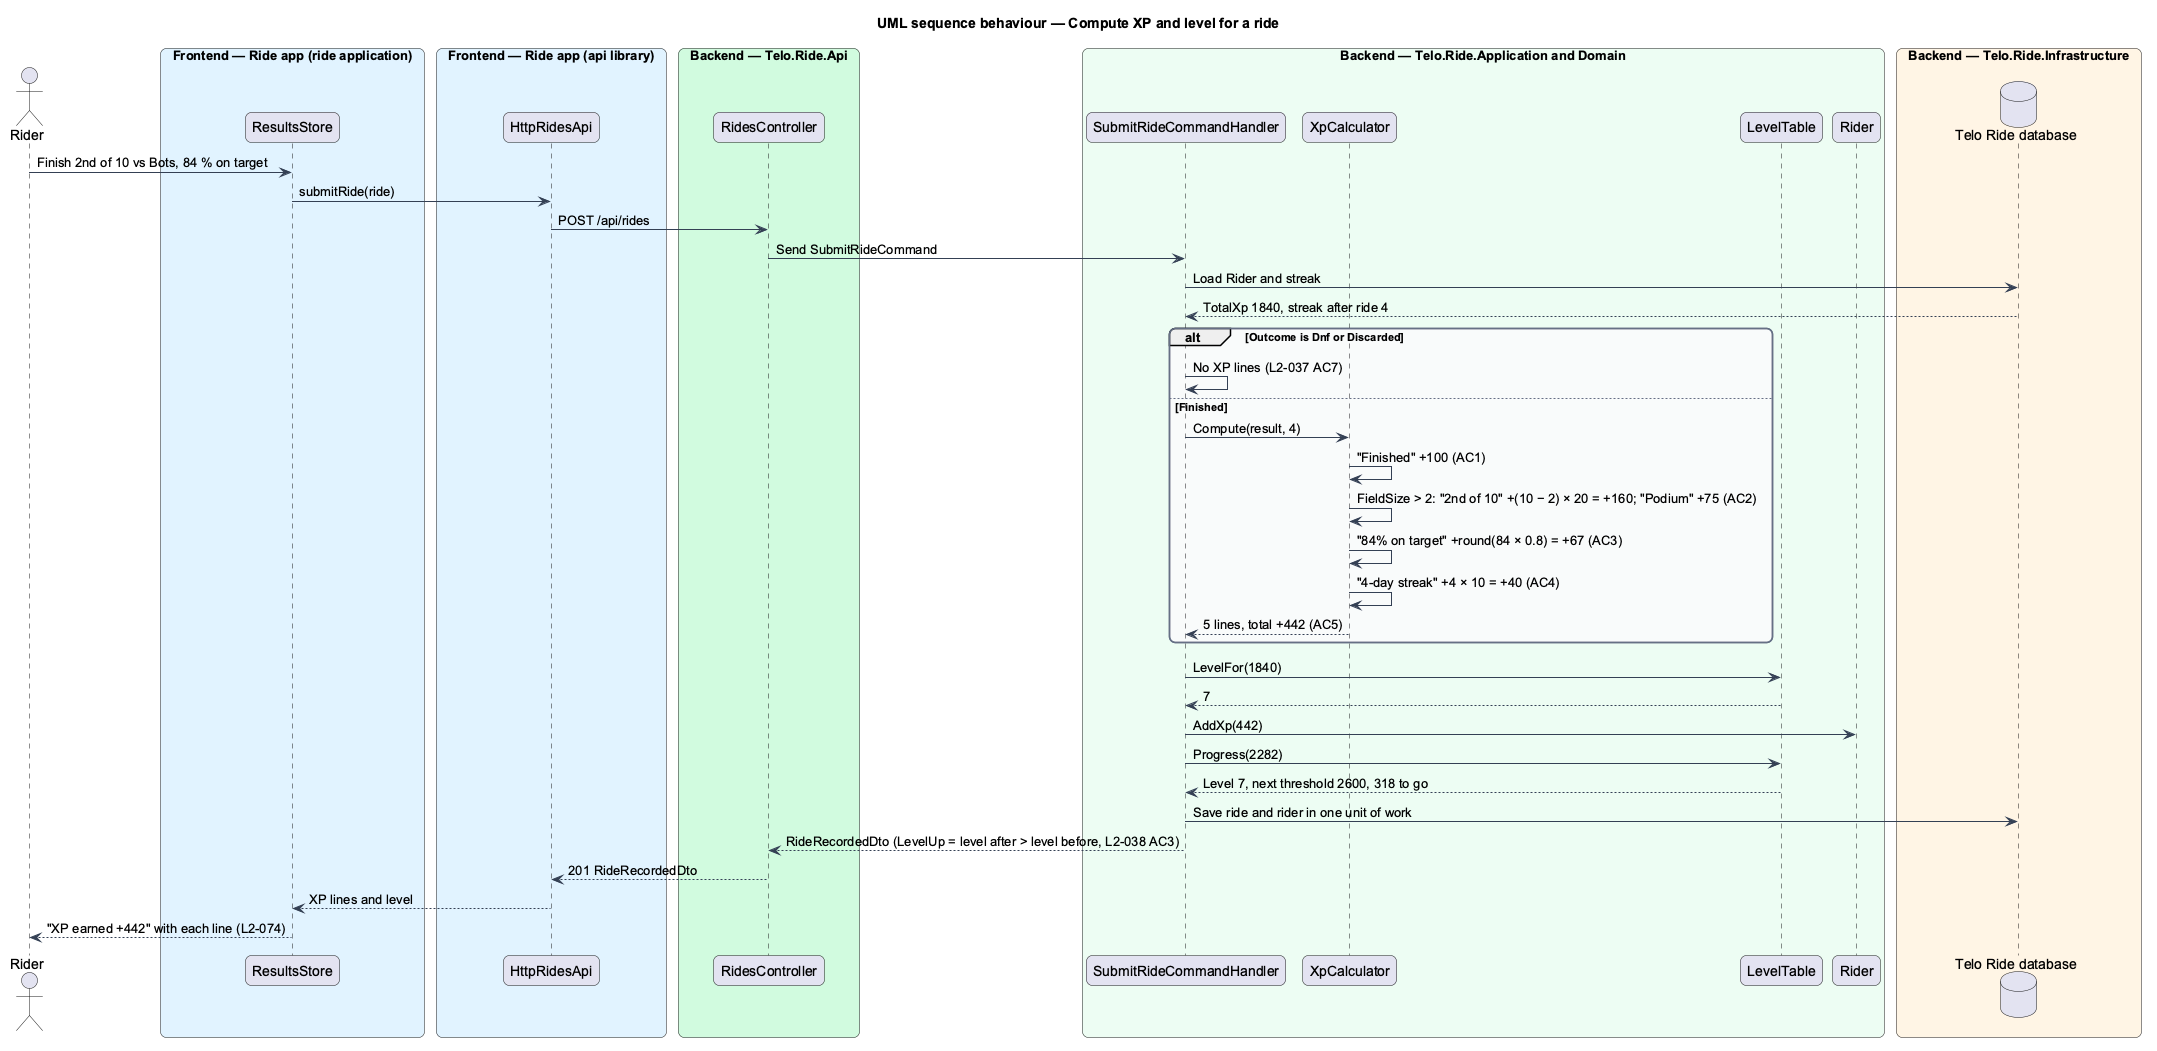

The diagram above was rendered by PlantUML. Its source (embedded in the PNG):
@startuml
title UML sequence behaviour — Compute XP and level for a ride
skinparam backgroundColor #FFFFFF
skinparam shadowing false
skinparam roundcorner 12
skinparam defaultFontName Arial
skinparam ArrowColor #344054
skinparam rectangle {
  BorderColor #344054
  FontColor #101828
}
skinparam package {
  BorderColor #667085
  FontColor #101828
  BackgroundColor #F9FAFB
}
actor "Rider" as actor
box "Frontend — Ride app (ride application)" #E0F2FE
  participant "ResultsStore" as results
end box
box "Frontend — Ride app (api library)" #E0F2FE
  participant "HttpRidesApi" as client
end box
box "Backend — Telo.Ride.Api" #D1FADF
  participant "RidesController" as ctrl
end box
box "Backend — Telo.Ride.Application and Domain" #ECFDF3
  participant "SubmitRideCommandHandler" as handler
  participant "XpCalculator" as xp
  participant "LevelTable" as levels
  participant "Rider" as rider
end box
box "Backend — Telo.Ride.Infrastructure" #FFF4E5
  database "Telo Ride database" as db
end box
actor -> results : Finish 2nd of 10 vs Bots, 84 % on target
results -> client : submitRide(ride)
client -> ctrl : POST /api/rides
ctrl -> handler : Send SubmitRideCommand
handler -> db : Load Rider and streak
db --> handler : TotalXp 1840, streak after ride 4
alt Outcome is Dnf or Discarded
  handler -> handler : No XP lines (L2-037 AC7)
else Finished
  handler -> xp : Compute(result, 4)
  xp -> xp : "Finished" +100 (AC1)
  xp -> xp : FieldSize > 2: "2nd of 10" +(10 − 2) × 20 = +160; "Podium" +75 (AC2)
  xp -> xp : "84% on target" +round(84 × 0.8) = +67 (AC3)
  xp -> xp : "4-day streak" +4 × 10 = +40 (AC4)
  xp --> handler : 5 lines, total +442 (AC5)
end
handler -> levels : LevelFor(1840)
levels --> handler : 7
handler -> rider : AddXp(442)
handler -> levels : Progress(2282)
levels --> handler : Level 7, next threshold 2600, 318 to go
handler -> db : Save ride and rider in one unit of work
handler --> ctrl : RideRecordedDto (LevelUp = level after > level before, L2-038 AC3)
ctrl --> client : 201 RideRecordedDto
client --> results : XP lines and level
results --> actor : "XP earned +442" with each line (L2-074)
@enduml